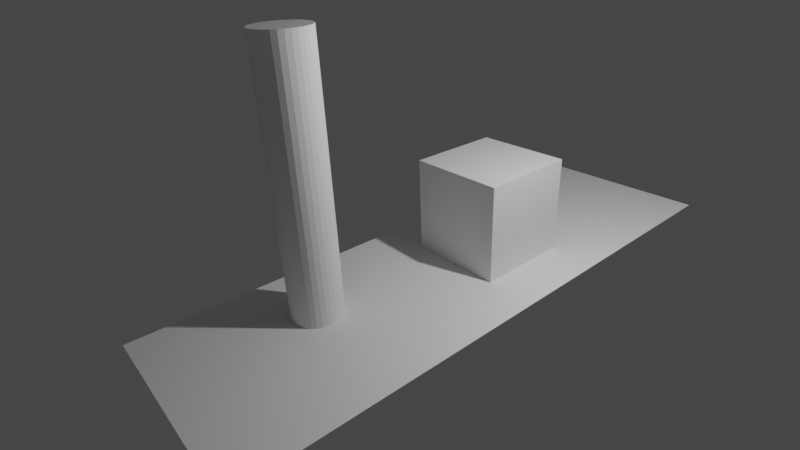 # Source: FCG_03_Animacao_C_EX3.blend  (saved by Blender 4.0.36; exported with 4.5.12 LTS)
import bpy
from mathutils import Matrix  # noqa: F401  (used for matrix-valued properties, if any)

bpy.ops.wm.read_factory_settings(use_empty=True)
scene = bpy.context.scene
scene.name = 'Scene'

# ---- collections
col_collection = bpy.data.collections.new('Collection'); scene.collection.children.link(col_collection)

# ---- materials (node trees are filled in below, after node groups)
mat_material = bpy.data.materials.new('Material')
mat_material.alpha_threshold = 0.0
mat_material.use_transparent_shadow = False
mat_material.roughness = 0.5
mat_material.line_color = (0.0, 0.0, 0.0, 1.0)

# ---- material node trees
mat_material.use_nodes = True; mat_material.node_tree.nodes.clear()
_N = mat_material.node_tree.nodes; _L = mat_material.node_tree.links
n0 = _N.new('ShaderNodeOutputMaterial'); n0.name = 'Material Output'; n0.location = (300, 300)
n1 = _N.new('ShaderNodeBsdfPrincipled'); n1.name = 'Principled BSDF'; n1.location = (10, 300)
n1.distribution = 'GGX'
n1.subsurface_method = 'RANDOM_WALK_SKIN'
n1.inputs[3].default_value = 1.45
n1.inputs[27].default_value = (0.0, 0.0, 0.0, 1.0)
n1.inputs[28].default_value = 1.0
_L.new(n1.outputs[0], n0.inputs[0])
n0.is_active_output = True

# ---- world
world_world = bpy.data.worlds.new('World'); scene.world = world_world
world_world.use_nodes = True; world_world.node_tree.nodes.clear()
_N = world_world.node_tree.nodes; _L = world_world.node_tree.links
n0 = _N.new('ShaderNodeOutputWorld'); n0.name = 'World Output'; n0.location = (300, 300)
n1 = _N.new('ShaderNodeBackground'); n1.name = 'Background'; n1.location = (10, 300)
n1.inputs[0].default_value = (0.05088, 0.05088, 0.05088, 1.0)
_L.new(n1.outputs[0], n0.inputs[0])
n0.is_active_output = True
world_world.color = (0.05088, 0.05088, 0.05088)
world_world.use_sun_shadow = False
world_world.sun_shadow_jitter_overblur = 0.0

# ---- cameras
cam_camera = bpy.data.cameras.new('Camera')
cam_camera.clip_end = 100.0
cam_camera.lens = 25.0
cam_camera.ortho_scale = 7.314

# ---- lights
light_light = bpy.data.lights.new('Light', 'POINT')
light_light.transmission_factor = 0.0
light_light.use_soft_falloff = False
light_light.energy = 1000.0
light_light.shadow_soft_size = 0.1
light_light.shadow_maximum_resolution = 0.006
light_light.use_absolute_resolution = True

# ---- meshes
me_cube = bpy.data.meshes.new('Cube')
me_cube.from_pydata([(1.0, 1.0, 1.0), (1.0, 1.0, -1.0), (1.0, -1.0, 1.0), (1.0, -1.0, -1.0), (-1.0, 1.0, 1.0), (-1.0, 1.0, -1.0), (-1.0, -1.0, 1.0), (-1.0, -1.0, -1.0)], [], [(0, 4, 6, 2), (3, 2, 6, 7), (7, 6, 4, 5), (5, 1, 3, 7), (1, 0, 2, 3), (5, 4, 0, 1)])
_uv = me_cube.uv_layers.new(name='UVMap')
_uv.uv.foreach_set('vector', [0.625, 0.5, 0.875, 0.5, 0.875, 0.75, 0.625, 0.75, 0.375, 0.75, 0.625, 0.75, 0.625, 1.0, 0.375, 1.0, 0.375, 0.0, 0.625, 0.0, 0.625, 0.25, 0.375, 0.25, 0.125, 0.5, 0.375, 0.5, 0.375, 0.75, 0.125, 0.75, 0.375, 0.5, 0.625, 0.5, 0.625, 0.75, 0.375, 0.75, 0.375, 0.25, 0.625, 0.25, 0.625, 0.5, 0.375, 0.5])
me_cube.materials.append(mat_material)
me_cube.use_mirror_vertex_groups = False
me_cube.update()
me_plane = bpy.data.meshes.new('Plane')
me_plane.from_pydata([(-1.0, -1.0, 0.0), (1.0, -1.0, 0.0), (-1.0, 1.0, 0.0), (1.0, 1.0, 0.0)], [], [(0, 1, 3, 2)])
_uv = me_plane.uv_layers.new(name='UVMap')
_uv.uv.foreach_set('vector', [0.0, 0.0, 1.0, 0.0, 1.0, 1.0, 0.0, 1.0])
me_plane.update()
me_cylinder = bpy.data.meshes.new('Cylinder')
me_cylinder.from_pydata([(0.0, 1.0, -1.0), (0.0, 1.0, 1.0), (0.1951, 0.9808, -1.0), (0.1951, 0.9808, 1.0), (0.3827, 0.9239, -1.0), (0.3827, 0.9239, 1.0), (0.5556, 0.8315, -1.0), (0.5556, 0.8315, 1.0), (0.7071, 0.7071, -1.0), (0.7071, 0.7071, 1.0), (0.8315, 0.5556, -1.0), (0.8315, 0.5556, 1.0), (0.9239, 0.3827, -1.0), (0.9239, 0.3827, 1.0), (0.9808, 0.1951, -1.0), (0.9808, 0.1951, 1.0), (1.0, 0.0, -1.0), (1.0, 0.0, 1.0), (0.9808, -0.1951, -1.0), (0.9808, -0.1951, 1.0), (0.9239, -0.3827, -1.0), (0.9239, -0.3827, 1.0), (0.8315, -0.5556, -1.0), (0.8315, -0.5556, 1.0), (0.7071, -0.7071, -1.0), (0.7071, -0.7071, 1.0), (0.5556, -0.8315, -1.0), (0.5556, -0.8315, 1.0), (0.3827, -0.9239, -1.0), (0.3827, -0.9239, 1.0), (0.1951, -0.9808, -1.0), (0.1951, -0.9808, 1.0), (0.0, -1.0, -1.0), (0.0, -1.0, 1.0), (-0.1951, -0.9808, -1.0), (-0.1951, -0.9808, 1.0), (-0.3827, -0.9239, -1.0), (-0.3827, -0.9239, 1.0), (-0.5556, -0.8315, -1.0), (-0.5556, -0.8315, 1.0), (-0.7071, -0.7071, -1.0), (-0.7071, -0.7071, 1.0), (-0.8315, -0.5556, -1.0), (-0.8315, -0.5556, 1.0), (-0.9239, -0.3827, -1.0), (-0.9239, -0.3827, 1.0), (-0.9808, -0.1951, -1.0), (-0.9808, -0.1951, 1.0), (-1.0, 0.0, -1.0), (-1.0, 0.0, 1.0), (-0.9808, 0.1951, -1.0), (-0.9808, 0.1951, 1.0), (-0.9239, 0.3827, -1.0), (-0.9239, 0.3827, 1.0), (-0.8315, 0.5556, -1.0), (-0.8315, 0.5556, 1.0), (-0.7071, 0.7071, -1.0), (-0.7071, 0.7071, 1.0), (-0.5556, 0.8315, -1.0), (-0.5556, 0.8315, 1.0), (-0.3827, 0.9239, -1.0), (-0.3827, 0.9239, 1.0), (-0.1951, 0.9808, -1.0), (-0.1951, 0.9808, 1.0)], [], [(0, 1, 3, 2), (2, 3, 5, 4), (4, 5, 7, 6), (6, 7, 9, 8), (8, 9, 11, 10), (10, 11, 13, 12), (12, 13, 15, 14), (14, 15, 17, 16), (16, 17, 19, 18), (18, 19, 21, 20), (20, 21, 23, 22), (22, 23, 25, 24), (24, 25, 27, 26), (26, 27, 29, 28), (28, 29, 31, 30), (30, 31, 33, 32), (32, 33, 35, 34), (34, 35, 37, 36), (36, 37, 39, 38), (38, 39, 41, 40), (40, 41, 43, 42), (42, 43, 45, 44), (44, 45, 47, 46), (46, 47, 49, 48), (48, 49, 51, 50), (50, 51, 53, 52), (52, 53, 55, 54), (54, 55, 57, 56), (56, 57, 59, 58), (58, 59, 61, 60), (3, 1, 63, 61, 59, 57, 55, 53, 51, 49, 47, 45, 43, 41, 39, 37, 35, 33, 31, 29, 27, 25, 23, 21, 19, 17, 15, 13, 11, 9, 7, 5), (60, 61, 63, 62), (62, 63, 1, 0), (0, 2, 4, 6, 8, 10, 12, 14, 16, 18, 20, 22, 24, 26, 28, 30, 32, 34, 36, 38, 40, 42, 44, 46, 48, 50, 52, 54, 56, 58, 60, 62)])
_uv = me_cylinder.uv_layers.new(name='UVMap')
_uv.uv.foreach_set('vector', [1.0, 0.5, 1.0, 1.0, 0.9688, 1.0, 0.9688, 0.5, 0.9688, 0.5, 0.9688, 1.0, 0.9375, 1.0, 0.9375, 0.5, 0.9375, 0.5, 0.9375, 1.0, 0.9062, 1.0, 0.9062, 0.5, 0.9062, 0.5, 0.9062, 1.0, 0.875, 1.0, 0.875, 0.5, 0.875, 0.5, 0.875, 1.0, 0.8438, 1.0, 0.8438, 0.5, 0.8438, 0.5, 0.8438, 1.0, 0.8125, 1.0, 0.8125, 0.5, 0.8125, 0.5, 0.8125, 1.0, 0.7812, 1.0, 0.7812, 0.5, 0.7812, 0.5, 0.7812, 1.0, 0.75, 1.0, 0.75, 0.5, 0.75, 0.5, 0.75, 1.0, 0.7188, 1.0, 0.7188, 0.5, 0.7188, 0.5, 0.7188, 1.0, 0.6875, 1.0, 0.6875, 0.5, 0.6875, 0.5, 0.6875, 1.0, 0.6562, 1.0, 0.6562, 0.5, 0.6562, 0.5, 0.6562, 1.0, 0.625, 1.0, 0.625, 0.5, 0.625, 0.5, 0.625, 1.0, 0.5938, 1.0, 0.5938, 0.5, 0.5938, 0.5, 0.5938, 1.0, 0.5625, 1.0, 0.5625, 0.5, 0.5625, 0.5, 0.5625, 1.0, 0.5312, 1.0, 0.5312, 0.5, 0.5312, 0.5, 0.5312, 1.0, 0.5, 1.0, 0.5, 0.5, 0.5, 0.5, 0.5, 1.0, 0.4688, 1.0, 0.4688, 0.5, 0.4688, 0.5, 0.4688, 1.0, 0.4375, 1.0, 0.4375, 0.5, 0.4375, 0.5, 0.4375, 1.0, 0.4062, 1.0, 0.4062, 0.5, 0.4062, 0.5, 0.4062, 1.0, 0.375, 1.0, 0.375, 0.5, 0.375, 0.5, 0.375, 1.0, 0.3438, 1.0, 0.3438, 0.5, 0.3438, 0.5, 0.3438, 1.0, 0.3125, 1.0, 0.3125, 0.5, 0.3125, 0.5, 0.3125, 1.0, 0.2812, 1.0, 0.2812, 0.5, 0.2812, 0.5, 0.2812, 1.0, 0.25, 1.0, 0.25, 0.5, 0.25, 0.5, 0.25, 1.0, 0.2188, 1.0, 0.2188, 0.5, 0.2188, 0.5, 0.2188, 1.0, 0.1875, 1.0, 0.1875, 0.5, 0.1875, 0.5, 0.1875, 1.0, 0.1562, 1.0, 0.1562, 0.5, 0.1562, 0.5, 0.1562, 1.0, 0.125, 1.0, 0.125, 0.5, 0.125, 0.5, 0.125, 1.0, 0.09375, 1.0, 0.09375, 0.5, 0.09375, 0.5, 0.09375, 1.0, 0.0625, 1.0, 0.0625, 0.5, 0.2968, 0.4854, 0.25, 0.49, 0.2032, 0.4854, 0.1582, 0.4717, 0.1167, 0.4496, 0.08029, 0.4197, 0.05045, 0.3833, 0.02827, 0.3418, 0.01461, 0.2968, 0.01, 0.25, 0.01461, 0.2032, 0.02827, 0.1582, 0.05045, 0.1167, 0.08029, 0.08029, 0.1167, 0.05045, 0.1582, 0.02827, 0.2032, 0.01461, 0.25, 0.01, 0.2968, 0.01461, 0.3418, 0.02827, 0.3833, 0.05045, 0.4197, 0.08029, 0.4496, 0.1167, 0.4717, 0.1582, 0.4854, 0.2032, 0.49, 0.25, 0.4854, 0.2968, 0.4717, 0.3418, 0.4496, 0.3833, 0.4197, 0.4197, 0.3833, 0.4496, 0.3418, 0.4717, 0.0625, 0.5, 0.0625, 1.0, 0.03125, 1.0, 0.03125, 0.5, 0.03125, 0.5, 0.03125, 1.0, 0.0, 1.0, 0.0, 0.5, 0.75, 0.49, 0.7968, 0.4854, 0.8418, 0.4717, 0.8833, 0.4496, 0.9197, 0.4197, 0.9496, 0.3833, 0.9717, 0.3418, 0.9854, 0.2968, 0.99, 0.25, 0.9854, 0.2032, 0.9717, 0.1582, 0.9496, 0.1167, 0.9197, 0.08029, 0.8833, 0.05045, 0.8418, 0.02827, 0.7968, 0.01461, 0.75, 0.01, 0.7032, 0.01461, 0.6582, 0.02827, 0.6167, 0.05045, 0.5803, 0.08029, 0.5504, 0.1167, 0.5283, 0.1582, 0.5146, 0.2032, 0.51, 0.25, 0.5146, 0.2968, 0.5283, 0.3418, 0.5504, 0.3833, 0.5803, 0.4197, 0.6167, 0.4496, 0.6582, 0.4717, 0.7032, 0.4854])
me_cylinder.update()
me_plane_002 = bpy.data.meshes.new('Plane.002')
me_plane_002.from_pydata([(-1.0, -1.0, 0.0), (1.0, -1.0, 0.0), (-1.0, 1.0, 0.0), (1.0, 1.0, 0.0)], [], [(0, 1, 3, 2)])
_uv = me_plane_002.uv_layers.new(name='UVMap')
_uv.uv.foreach_set('vector', [0.0, 0.0, 1.0, 0.0, 1.0, 1.0, 0.0, 1.0])
me_plane_002.update()

# ---- objects
ob_cube = bpy.data.objects.new('Cube', me_cube)
ob_light = bpy.data.objects.new('Light', light_light)
ob_camera = bpy.data.objects.new('Camera', cam_camera)
ob_ch_o = bpy.data.objects.new('Chão', me_plane)
ob_cylinder = bpy.data.objects.new('Cylinder', me_cylinder)
ob_c_u = bpy.data.objects.new('Céu', me_plane_002)

# ---- transforms, parenting, visibility, modifiers, constraints
ob_cube.location = (0.0, 1.0, 1.0)
ob_cube.lock_rotations_4d = False
ob_cube.empty_display_type = 'ARROWS'
ob_cube.lineart.crease_threshold = 0.0
ob_light.location = (4.076, 1.005, 5.904)
ob_light.rotation_euler = (0.6503, 0.05522, 1.866)
ob_light.lock_rotations_4d = False
ob_light.empty_display_type = 'ARROWS'
ob_light.color = (0.0, 0.0, 0.0, 0.0)
ob_light.lineart.crease_threshold = 0.0
ob_camera.location = (7.0, -7.0, 6.0)
ob_camera.rotation_euler = (1.096, 0.04088, 0.8737)
ob_camera.lock_rotations_4d = False
ob_camera.empty_display_type = 'ARROWS'
ob_camera.color = (0.0, 0.0, 0.0, 0.0)
ob_camera.display_type = 'WIRE'
ob_camera.lineart.crease_threshold = 0.0
ob_ch_o.location = (0.0, 0.0, 0.0)
ob_ch_o.scale = (2.0, 6.0, 1.0)
ob_cylinder.location = (-0.5, -3.0, 2.5)
ob_cylinder.scale = (0.5, 0.5, 2.5)
ob_c_u.location = (0.0, 0.0, 6.0)
ob_c_u.scale = (2.0, 6.0, 1.0)

# ---- collection membership
col_collection.objects.link(ob_cube)
col_collection.objects.link(ob_light)
col_collection.objects.link(ob_camera)
col_collection.objects.link(ob_ch_o)
col_collection.objects.link(ob_cylinder)
col_collection.objects.link(ob_c_u)

# ---- scene / render settings (as saved in the file)
scene.camera = ob_camera
scene.frame_start = 1; scene.frame_end = 300; scene.frame_set(1)
scene.render.engine = 'BLENDER_EEVEE_NEXT'
scene.cycles.sampling_pattern = 'TABULATED_SOBOL'
scene.cycles.use_light_tree = False
scene.view_settings.view_transform = 'Filmic'
bpy.context.view_layer.update()
